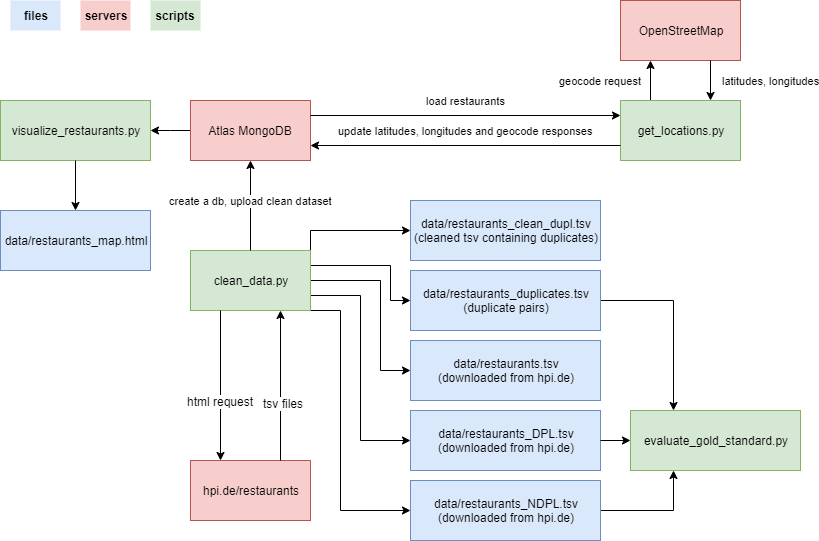

The diagram above was exported from draw.io. Its source (the exported page's mxGraphModel, read from the mxfile embedded in the PNG):
<mxGraphModel dx="942" dy="582" grid="1" gridSize="10" guides="1" tooltips="1" connect="1" arrows="1" fold="1" page="1" pageScale="1" pageWidth="850" pageHeight="1100" math="0" shadow="0">
  <root>
    <mxCell id="0" />
    <mxCell id="1" parent="0" />
    <mxCell id="2" value="" style="edgeStyle=orthogonalEdgeStyle;rounded=0;orthogonalLoop=1;jettySize=auto;html=1;" edge="1" source="3" target="13" parent="1">
      <mxGeometry relative="1" as="geometry">
        <Array as="points">
          <mxPoint x="200" y="140" />
          <mxPoint x="200" y="140" />
        </Array>
      </mxGeometry>
    </mxCell>
    <mxCell id="3" value="Atlas MongoDB" style="rounded=0;whiteSpace=wrap;html=1;fillColor=#f8cecc;strokeColor=#b85450;" vertex="1" parent="1">
      <mxGeometry x="220" y="110" width="120" height="60" as="geometry" />
    </mxCell>
    <mxCell id="4" style="edgeStyle=orthogonalEdgeStyle;rounded=0;orthogonalLoop=1;jettySize=auto;html=1;exitX=1;exitY=0;exitDx=0;exitDy=0;entryX=0;entryY=0.5;entryDx=0;entryDy=0;" edge="1" source="9" target="14" parent="1">
      <mxGeometry relative="1" as="geometry" />
    </mxCell>
    <mxCell id="5" style="edgeStyle=orthogonalEdgeStyle;rounded=0;orthogonalLoop=1;jettySize=auto;html=1;exitX=1;exitY=0.25;exitDx=0;exitDy=0;entryX=0;entryY=0.5;entryDx=0;entryDy=0;" edge="1" source="9" target="16" parent="1">
      <mxGeometry relative="1" as="geometry">
        <Array as="points">
          <mxPoint x="420" y="275" />
          <mxPoint x="420" y="310" />
        </Array>
      </mxGeometry>
    </mxCell>
    <mxCell id="6" style="edgeStyle=orthogonalEdgeStyle;rounded=0;orthogonalLoop=1;jettySize=auto;html=1;exitX=1;exitY=0.5;exitDx=0;exitDy=0;entryX=0;entryY=0.5;entryDx=0;entryDy=0;" edge="1" source="9" target="18" parent="1">
      <mxGeometry relative="1" as="geometry">
        <Array as="points">
          <mxPoint x="410" y="290" />
          <mxPoint x="410" y="380" />
        </Array>
      </mxGeometry>
    </mxCell>
    <mxCell id="7" style="edgeStyle=orthogonalEdgeStyle;rounded=0;orthogonalLoop=1;jettySize=auto;html=1;exitX=1;exitY=0.75;exitDx=0;exitDy=0;entryX=0;entryY=0.5;entryDx=0;entryDy=0;" edge="1" source="9" target="35" parent="1">
      <mxGeometry relative="1" as="geometry" />
    </mxCell>
    <mxCell id="8" style="edgeStyle=orthogonalEdgeStyle;rounded=0;orthogonalLoop=1;jettySize=auto;html=1;exitX=1;exitY=1;exitDx=0;exitDy=0;entryX=0;entryY=0.5;entryDx=0;entryDy=0;" edge="1" source="9" target="20" parent="1">
      <mxGeometry relative="1" as="geometry">
        <Array as="points">
          <mxPoint x="370" y="320" />
          <mxPoint x="370" y="520" />
        </Array>
      </mxGeometry>
    </mxCell>
    <mxCell id="9" value="clean_data.py" style="rounded=0;whiteSpace=wrap;html=1;fillColor=#d5e8d4;strokeColor=#82b366;" vertex="1" parent="1">
      <mxGeometry x="220" y="260" width="120" height="60" as="geometry" />
    </mxCell>
    <mxCell id="10" value="hpi.de/restaurants" style="rounded=0;whiteSpace=wrap;html=1;fillColor=#f8cecc;strokeColor=#b85450;" vertex="1" parent="1">
      <mxGeometry x="220" y="470" width="120" height="60" as="geometry" />
    </mxCell>
    <mxCell id="11" value="geocode request" style="edgeStyle=orthogonalEdgeStyle;rounded=0;orthogonalLoop=1;jettySize=auto;html=1;exitX=0.25;exitY=0;exitDx=0;exitDy=0;entryX=0.25;entryY=1;entryDx=0;entryDy=0;" edge="1" source="12" target="29" parent="1">
      <mxGeometry y="50" relative="1" as="geometry">
        <mxPoint as="offset" />
      </mxGeometry>
    </mxCell>
    <mxCell id="12" value="get_locations.py" style="rounded=0;whiteSpace=wrap;html=1;fillColor=#d5e8d4;strokeColor=#82b366;" vertex="1" parent="1">
      <mxGeometry x="650" y="110" width="120" height="60" as="geometry" />
    </mxCell>
    <mxCell id="13" value="visualize_restaurants.py" style="rounded=0;whiteSpace=wrap;html=1;fillColor=#d5e8d4;strokeColor=#82b366;" vertex="1" parent="1">
      <mxGeometry x="30" y="110" width="150" height="60" as="geometry" />
    </mxCell>
    <mxCell id="14" value="data/restaurants_clean_dupl.tsv&lt;br&gt;(cleaned tsv containing duplicates)" style="rounded=0;whiteSpace=wrap;html=1;fillColor=#dae8fc;strokeColor=#6c8ebf;" vertex="1" parent="1">
      <mxGeometry x="440" y="210" width="190" height="60" as="geometry" />
    </mxCell>
    <mxCell id="15" style="edgeStyle=orthogonalEdgeStyle;rounded=0;orthogonalLoop=1;jettySize=auto;html=1;exitX=1;exitY=0.5;exitDx=0;exitDy=0;entryX=0.25;entryY=0;entryDx=0;entryDy=0;" edge="1" source="16" target="34" parent="1">
      <mxGeometry relative="1" as="geometry" />
    </mxCell>
    <mxCell id="16" value="data/restaurants_duplicates.tsv&lt;br&gt;(duplicate pairs)" style="rounded=0;whiteSpace=wrap;html=1;fillColor=#dae8fc;strokeColor=#6c8ebf;" vertex="1" parent="1">
      <mxGeometry x="440" y="280" width="190" height="60" as="geometry" />
    </mxCell>
    <mxCell id="17" value="create a db, upload clean dataset" style="endArrow=classic;html=1;exitX=0.5;exitY=0;exitDx=0;exitDy=0;entryX=0.5;entryY=1;entryDx=0;entryDy=0;" edge="1" source="9" target="3" parent="1">
      <mxGeometry x="0.1111" width="50" height="50" relative="1" as="geometry">
        <mxPoint x="220" y="530" as="sourcePoint" />
        <mxPoint x="270" y="480" as="targetPoint" />
        <mxPoint as="offset" />
      </mxGeometry>
    </mxCell>
    <mxCell id="18" value="data/restaurants.tsv&lt;br&gt;(downloaded from hpi.de)" style="rounded=0;whiteSpace=wrap;html=1;fillColor=#dae8fc;strokeColor=#6c8ebf;" vertex="1" parent="1">
      <mxGeometry x="440" y="350" width="190" height="60" as="geometry" />
    </mxCell>
    <mxCell id="19" style="edgeStyle=orthogonalEdgeStyle;rounded=0;orthogonalLoop=1;jettySize=auto;html=1;exitX=1;exitY=0.5;exitDx=0;exitDy=0;entryX=0.25;entryY=1;entryDx=0;entryDy=0;" edge="1" source="20" target="34" parent="1">
      <mxGeometry relative="1" as="geometry" />
    </mxCell>
    <mxCell id="20" value="data/restaurants_NDPL.tsv&lt;br&gt;(downloaded from hpi.de)" style="rounded=0;whiteSpace=wrap;html=1;fillColor=#dae8fc;strokeColor=#6c8ebf;" vertex="1" parent="1">
      <mxGeometry x="440" y="490" width="190" height="60" as="geometry" />
    </mxCell>
    <mxCell id="21" value="" style="endArrow=classic;html=1;exitX=0.25;exitY=1;exitDx=0;exitDy=0;entryX=0.25;entryY=0;entryDx=0;entryDy=0;" edge="1" source="9" target="10" parent="1">
      <mxGeometry width="50" height="50" relative="1" as="geometry">
        <mxPoint x="220" y="670" as="sourcePoint" />
        <mxPoint x="270" y="620" as="targetPoint" />
      </mxGeometry>
    </mxCell>
    <mxCell id="22" value="html request" style="text;html=1;align=center;verticalAlign=middle;resizable=0;points=[];;labelBackgroundColor=#ffffff;" vertex="1" connectable="0" parent="21">
      <mxGeometry x="0.2" y="-1" relative="1" as="geometry">
        <mxPoint as="offset" />
      </mxGeometry>
    </mxCell>
    <mxCell id="23" value="" style="endArrow=classic;html=1;entryX=0.75;entryY=1;entryDx=0;entryDy=0;exitX=0.75;exitY=0;exitDx=0;exitDy=0;" edge="1" source="10" target="9" parent="1">
      <mxGeometry width="50" height="50" relative="1" as="geometry">
        <mxPoint x="310" y="438" as="sourcePoint" />
        <mxPoint x="270" y="620" as="targetPoint" />
      </mxGeometry>
    </mxCell>
    <mxCell id="24" value="tsv files" style="text;html=1;align=center;verticalAlign=middle;resizable=0;points=[];;labelBackgroundColor=#ffffff;" vertex="1" connectable="0" parent="23">
      <mxGeometry x="-0.2267" y="-2" relative="1" as="geometry">
        <mxPoint as="offset" />
      </mxGeometry>
    </mxCell>
    <mxCell id="25" value="load restaurants" style="endArrow=classic;html=1;exitX=1;exitY=0.25;exitDx=0;exitDy=0;entryX=0;entryY=0.25;entryDx=0;entryDy=0;" edge="1" source="3" target="12" parent="1">
      <mxGeometry y="15" width="50" height="50" relative="1" as="geometry">
        <mxPoint x="220" y="600" as="sourcePoint" />
        <mxPoint x="270" y="550" as="targetPoint" />
        <mxPoint as="offset" />
      </mxGeometry>
    </mxCell>
    <mxCell id="26" value="update latitudes, longitudes and geocode responses" style="endArrow=classic;html=1;exitX=0;exitY=0.75;exitDx=0;exitDy=0;entryX=1;entryY=0.75;entryDx=0;entryDy=0;" edge="1" source="12" target="3" parent="1">
      <mxGeometry y="-15" width="50" height="50" relative="1" as="geometry">
        <mxPoint x="220" y="600" as="sourcePoint" />
        <mxPoint x="270" y="550" as="targetPoint" />
        <Array as="points" />
        <mxPoint as="offset" />
      </mxGeometry>
    </mxCell>
    <mxCell id="27" value="data/restaurants_map.html" style="rounded=0;whiteSpace=wrap;html=1;fillColor=#dae8fc;strokeColor=#6c8ebf;" vertex="1" parent="1">
      <mxGeometry x="30" y="220" width="150" height="60" as="geometry" />
    </mxCell>
    <mxCell id="28" value="" style="endArrow=classic;html=1;exitX=0.5;exitY=1;exitDx=0;exitDy=0;entryX=0.5;entryY=0;entryDx=0;entryDy=0;" edge="1" source="13" target="27" parent="1">
      <mxGeometry width="50" height="50" relative="1" as="geometry">
        <mxPoint x="10" y="600" as="sourcePoint" />
        <mxPoint x="60" y="550" as="targetPoint" />
      </mxGeometry>
    </mxCell>
    <mxCell id="29" value="OpenStreetMap" style="rounded=0;whiteSpace=wrap;html=1;fillColor=#f8cecc;strokeColor=#b85450;" vertex="1" parent="1">
      <mxGeometry x="650" y="10" width="120" height="60" as="geometry" />
    </mxCell>
    <mxCell id="30" value="latitudes, longitudes" style="endArrow=classic;html=1;exitX=0.75;exitY=1;exitDx=0;exitDy=0;entryX=0.75;entryY=0;entryDx=0;entryDy=0;" edge="1" source="29" target="12" parent="1">
      <mxGeometry y="60" width="50" height="50" relative="1" as="geometry">
        <mxPoint x="10" y="600" as="sourcePoint" />
        <mxPoint x="60" y="550" as="targetPoint" />
        <mxPoint as="offset" />
      </mxGeometry>
    </mxCell>
    <mxCell id="31" value="&lt;b&gt;files&lt;/b&gt;" style="rounded=0;whiteSpace=wrap;html=1;fillColor=#dae8fc;strokeColor=none;" vertex="1" parent="1">
      <mxGeometry x="40" y="10" width="50" height="30" as="geometry" />
    </mxCell>
    <mxCell id="32" value="&lt;b&gt;servers&lt;/b&gt;" style="rounded=0;whiteSpace=wrap;html=1;fillColor=#f8cecc;strokeColor=none;" vertex="1" parent="1">
      <mxGeometry x="110" y="10" width="50" height="30" as="geometry" />
    </mxCell>
    <mxCell id="33" value="&lt;b&gt;scripts&lt;/b&gt;" style="rounded=0;whiteSpace=wrap;html=1;fillColor=#d5e8d4;strokeColor=none;" vertex="1" parent="1">
      <mxGeometry x="180" y="10" width="50" height="30" as="geometry" />
    </mxCell>
    <mxCell id="34" value="evaluate_gold_standard.py" style="rounded=0;whiteSpace=wrap;html=1;fillColor=#d5e8d4;strokeColor=#82b366;" vertex="1" parent="1">
      <mxGeometry x="660" y="420" width="170" height="60" as="geometry" />
    </mxCell>
    <mxCell id="35" value="data/restaurants_DPL.tsv&lt;br&gt;(downloaded from hpi.de)" style="rounded=0;whiteSpace=wrap;html=1;fillColor=#dae8fc;strokeColor=#6c8ebf;" vertex="1" parent="1">
      <mxGeometry x="440" y="420" width="190" height="60" as="geometry" />
    </mxCell>
    <mxCell id="36" value="" style="endArrow=classic;html=1;exitX=1;exitY=0.5;exitDx=0;exitDy=0;entryX=0;entryY=0.5;entryDx=0;entryDy=0;" edge="1" source="35" target="34" parent="1">
      <mxGeometry width="50" height="50" relative="1" as="geometry">
        <mxPoint x="50" y="620" as="sourcePoint" />
        <mxPoint x="100" y="570" as="targetPoint" />
      </mxGeometry>
    </mxCell>
  </root>
</mxGraphModel>